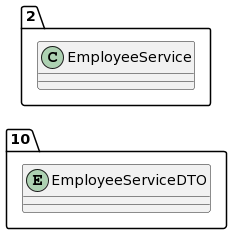

The diagram above was rendered by PlantUML. Its source (embedded in the PNG):
@startuml
allow_mixing
left to right direction
package "10"{
entity EmployeeServiceDTO

}
package "2"{
class EmployeeService
}
@enduml